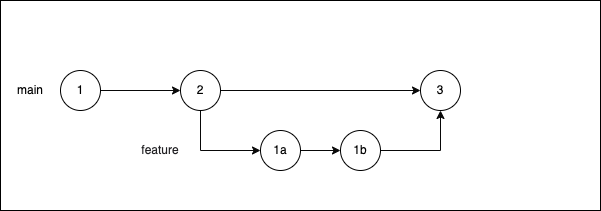

The diagram above was exported from draw.io. Its source (the exported page's mxGraphModel, read from the mxfile embedded in the PNG):
<mxGraphModel dx="702" dy="460" grid="1" gridSize="10" guides="1" tooltips="1" connect="1" arrows="1" fold="1" page="1" pageScale="1" pageWidth="850" pageHeight="1100" background="#ffffff" math="0" shadow="0">
  <root>
    <mxCell id="0" />
    <mxCell id="1" parent="0" />
    <mxCell id="2" value="" style="rounded=0;whiteSpace=wrap;html=1;labelBackgroundColor=#000000;fontFamily=Helvetica;fontSize=11;fontColor=default;fillColor=none;strokeColor=#000000;" parent="1" vertex="1">
      <mxGeometry x="80" y="110" width="600" height="210" as="geometry" />
    </mxCell>
    <mxCell id="TVpxcNIxgsGOAD0dYV60-6" value="" style="edgeStyle=orthogonalEdgeStyle;rounded=0;orthogonalLoop=1;jettySize=auto;html=1;strokeColor=#080808;" parent="1" source="TVpxcNIxgsGOAD0dYV60-1" target="TVpxcNIxgsGOAD0dYV60-5" edge="1">
      <mxGeometry relative="1" as="geometry" />
    </mxCell>
    <mxCell id="TVpxcNIxgsGOAD0dYV60-1" value="1" style="ellipse;whiteSpace=wrap;html=1;" parent="1" vertex="1">
      <mxGeometry x="140" y="180" width="40" height="40" as="geometry" />
    </mxCell>
    <mxCell id="TVpxcNIxgsGOAD0dYV60-8" value="" style="edgeStyle=orthogonalEdgeStyle;rounded=0;orthogonalLoop=1;jettySize=auto;html=1;strokeColor=#080808;" parent="1" source="TVpxcNIxgsGOAD0dYV60-5" target="TVpxcNIxgsGOAD0dYV60-15" edge="1">
      <mxGeometry relative="1" as="geometry">
        <mxPoint x="380" y="200" as="targetPoint" />
      </mxGeometry>
    </mxCell>
    <mxCell id="TVpxcNIxgsGOAD0dYV60-11" value="" style="edgeStyle=orthogonalEdgeStyle;rounded=0;orthogonalLoop=1;jettySize=auto;html=1;entryX=0;entryY=0.5;entryDx=0;entryDy=0;strokeColor=#080808;" parent="1" source="TVpxcNIxgsGOAD0dYV60-5" target="TVpxcNIxgsGOAD0dYV60-10" edge="1">
      <mxGeometry relative="1" as="geometry">
        <mxPoint x="280" y="260" as="targetPoint" />
        <Array as="points">
          <mxPoint x="280" y="260" />
        </Array>
      </mxGeometry>
    </mxCell>
    <mxCell id="TVpxcNIxgsGOAD0dYV60-5" value="2" style="ellipse;whiteSpace=wrap;html=1;" parent="1" vertex="1">
      <mxGeometry x="260" y="180" width="40" height="40" as="geometry" />
    </mxCell>
    <mxCell id="TVpxcNIxgsGOAD0dYV60-9" value="&lt;font color=&quot;#030303&quot;&gt;main&lt;/font&gt;" style="text;html=1;align=center;verticalAlign=middle;whiteSpace=wrap;rounded=0;" parent="1" vertex="1">
      <mxGeometry x="80" y="185" width="60" height="30" as="geometry" />
    </mxCell>
    <mxCell id="TVpxcNIxgsGOAD0dYV60-14" value="" style="edgeStyle=orthogonalEdgeStyle;rounded=0;orthogonalLoop=1;jettySize=auto;html=1;strokeColor=#080808;" parent="1" source="TVpxcNIxgsGOAD0dYV60-10" target="TVpxcNIxgsGOAD0dYV60-13" edge="1">
      <mxGeometry relative="1" as="geometry" />
    </mxCell>
    <mxCell id="TVpxcNIxgsGOAD0dYV60-10" value="1a" style="ellipse;whiteSpace=wrap;html=1;" parent="1" vertex="1">
      <mxGeometry x="340" y="240" width="40" height="40" as="geometry" />
    </mxCell>
    <mxCell id="TVpxcNIxgsGOAD0dYV60-12" value="&lt;font color=&quot;#222124&quot;&gt;feature&lt;/font&gt;" style="text;html=1;strokeColor=none;fillColor=none;align=center;verticalAlign=middle;whiteSpace=wrap;rounded=0;" parent="1" vertex="1">
      <mxGeometry x="210" y="245" width="60" height="30" as="geometry" />
    </mxCell>
    <mxCell id="TVpxcNIxgsGOAD0dYV60-18" value="" style="edgeStyle=orthogonalEdgeStyle;rounded=0;orthogonalLoop=1;jettySize=auto;html=1;entryX=0.5;entryY=1;entryDx=0;entryDy=0;strokeColor=#080808;" parent="1" source="TVpxcNIxgsGOAD0dYV60-13" target="TVpxcNIxgsGOAD0dYV60-15" edge="1">
      <mxGeometry relative="1" as="geometry">
        <mxPoint x="540" y="260" as="targetPoint" />
      </mxGeometry>
    </mxCell>
    <mxCell id="TVpxcNIxgsGOAD0dYV60-13" value="1b" style="ellipse;whiteSpace=wrap;html=1;" parent="1" vertex="1">
      <mxGeometry x="420" y="240" width="40" height="40" as="geometry" />
    </mxCell>
    <mxCell id="TVpxcNIxgsGOAD0dYV60-15" value="3" style="ellipse;whiteSpace=wrap;html=1;" parent="1" vertex="1">
      <mxGeometry x="500" y="180" width="40" height="40" as="geometry" />
    </mxCell>
  </root>
</mxGraphModel>